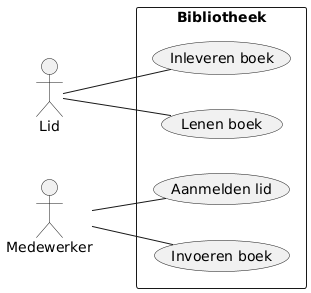

The diagram above was rendered by PlantUML. Its source (embedded in the PNG):
@startuml
left to right direction
actor Lid as l
actor Medewerker as m

rectangle Bibliotheek {
  usecase "Lenen boek" as UC1
  usecase "Inleveren boek" as UC2
  usecase "Invoeren boek" as UC3
  usecase "Aanmelden lid" as UC4
}

l -- UC1
l -- UC2
m -- UC3
m -- UC4
@enduml